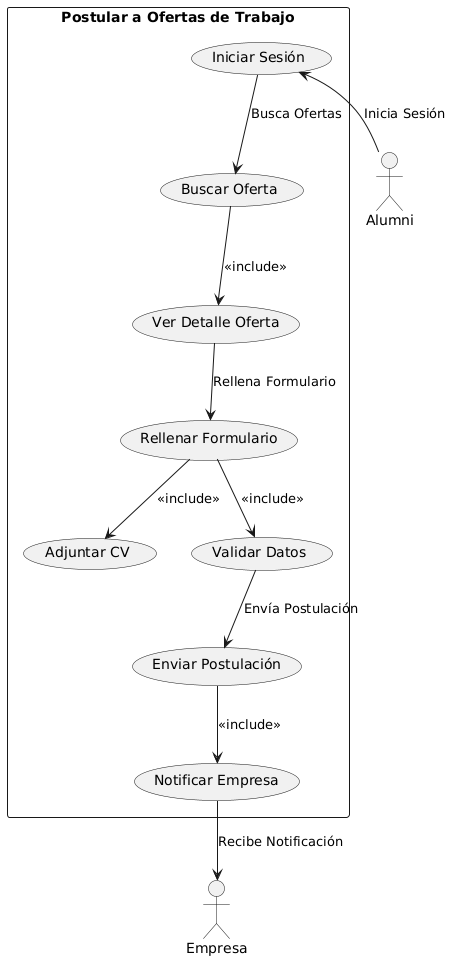

The diagram above was rendered by PlantUML. Its source (embedded in the PNG):
@startuml
' Diagrama de Contexto: Postular a oferta de trabajo
rectangle "Postular a Ofertas de Trabajo" {
    usecase "Iniciar Sesión" as IS
    usecase "Buscar Oferta" as BU
    usecase "Ver Detalle Oferta" as VDO
    usecase "Rellenar Formulario" as RF
    usecase "Adjuntar CV" as ACV
    usecase "Validar Datos" as VD
    usecase "Enviar Postulación" as EP
    usecase "Notificar Empresa" as NE
}

actor Alumni as AL
actor Empresa as EMP

IS <-- AL : "Inicia Sesión"
IS --> BU : "Busca Ofertas"
BU --> VDO : <<include>>
VDO --> RF : "Rellena Formulario"
RF --> ACV : <<include>>
RF --> VD : <<include>>
VD --> EP : "Envía Postulación"
EP --> NE : <<include>>
NE --> EMP : "Recibe Notificación"
@enduml